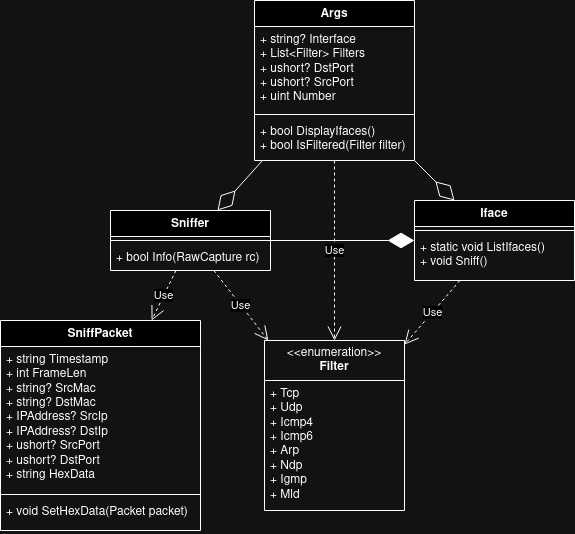

The diagram above was exported from draw.io. Its source (the exported page's mxGraphModel, read from the mxfile embedded in the PNG):
<mxGraphModel dx="1434" dy="869" grid="1" gridSize="10" guides="1" tooltips="1" connect="1" arrows="1" fold="1" page="1" pageScale="1" pageWidth="827" pageHeight="1169" math="0" shadow="0">
  <root>
    <mxCell id="WIyWlLk6GJQsqaUBKTNV-0" />
    <mxCell id="WIyWlLk6GJQsqaUBKTNV-1" parent="WIyWlLk6GJQsqaUBKTNV-0" />
    <mxCell id="N8nLYWHiEVGcWHGBODly-0" value="Iface" style="swimlane;fontStyle=1;align=center;verticalAlign=top;childLayout=stackLayout;horizontal=1;startSize=26;horizontalStack=0;resizeParent=1;resizeParentMax=0;resizeLast=0;collapsible=1;marginBottom=0;whiteSpace=wrap;html=1;" vertex="1" parent="WIyWlLk6GJQsqaUBKTNV-1">
      <mxGeometry x="494" y="230" width="160" height="80" as="geometry" />
    </mxCell>
    <mxCell id="N8nLYWHiEVGcWHGBODly-2" value="" style="line;strokeWidth=1;fillColor=none;align=left;verticalAlign=middle;spacingTop=-1;spacingLeft=3;spacingRight=3;rotatable=0;labelPosition=right;points=[];portConstraint=eastwest;strokeColor=inherit;" vertex="1" parent="N8nLYWHiEVGcWHGBODly-0">
      <mxGeometry y="26" width="160" height="8" as="geometry" />
    </mxCell>
    <mxCell id="N8nLYWHiEVGcWHGBODly-3" value="&lt;div&gt;+ static void ListIfaces()&lt;/div&gt;&lt;div&gt;+ void Sniff()&lt;br&gt;&lt;/div&gt;" style="text;strokeColor=none;fillColor=none;align=left;verticalAlign=top;spacingLeft=4;spacingRight=4;overflow=hidden;rotatable=0;points=[[0,0.5],[1,0.5]];portConstraint=eastwest;whiteSpace=wrap;html=1;" vertex="1" parent="N8nLYWHiEVGcWHGBODly-0">
      <mxGeometry y="34" width="160" height="46" as="geometry" />
    </mxCell>
    <mxCell id="N8nLYWHiEVGcWHGBODly-4" value="Sniffer" style="swimlane;fontStyle=1;align=center;verticalAlign=top;childLayout=stackLayout;horizontal=1;startSize=26;horizontalStack=0;resizeParent=1;resizeParentMax=0;resizeLast=0;collapsible=1;marginBottom=0;whiteSpace=wrap;html=1;" vertex="1" parent="WIyWlLk6GJQsqaUBKTNV-1">
      <mxGeometry x="190" y="240" width="160" height="60" as="geometry" />
    </mxCell>
    <mxCell id="N8nLYWHiEVGcWHGBODly-6" value="" style="line;strokeWidth=1;fillColor=none;align=left;verticalAlign=middle;spacingTop=-1;spacingLeft=3;spacingRight=3;rotatable=0;labelPosition=right;points=[];portConstraint=eastwest;strokeColor=inherit;" vertex="1" parent="N8nLYWHiEVGcWHGBODly-4">
      <mxGeometry y="26" width="160" height="8" as="geometry" />
    </mxCell>
    <mxCell id="N8nLYWHiEVGcWHGBODly-7" value="+ bool Info(RawCapture rc)" style="text;strokeColor=none;fillColor=none;align=left;verticalAlign=top;spacingLeft=4;spacingRight=4;overflow=hidden;rotatable=0;points=[[0,0.5],[1,0.5]];portConstraint=eastwest;whiteSpace=wrap;html=1;" vertex="1" parent="N8nLYWHiEVGcWHGBODly-4">
      <mxGeometry y="34" width="160" height="26" as="geometry" />
    </mxCell>
    <mxCell id="N8nLYWHiEVGcWHGBODly-8" value="Args" style="swimlane;fontStyle=1;align=center;verticalAlign=top;childLayout=stackLayout;horizontal=1;startSize=26;horizontalStack=0;resizeParent=1;resizeParentMax=0;resizeLast=0;collapsible=1;marginBottom=0;whiteSpace=wrap;html=1;" vertex="1" parent="WIyWlLk6GJQsqaUBKTNV-1">
      <mxGeometry x="334" y="30" width="160" height="160" as="geometry" />
    </mxCell>
    <mxCell id="N8nLYWHiEVGcWHGBODly-9" value="&lt;div&gt;+ string? Interface&lt;/div&gt;&lt;div&gt;+ List&amp;lt;Filter&amp;gt; Filters&lt;/div&gt;&lt;div&gt;+ ushort? DstPort&lt;/div&gt;&lt;div&gt;+ ushort? SrcPort&lt;/div&gt;&lt;div&gt;+ uint Number&lt;br&gt;&lt;/div&gt;" style="text;strokeColor=none;fillColor=none;align=left;verticalAlign=top;spacingLeft=4;spacingRight=4;overflow=hidden;rotatable=0;points=[[0,0.5],[1,0.5]];portConstraint=eastwest;whiteSpace=wrap;html=1;" vertex="1" parent="N8nLYWHiEVGcWHGBODly-8">
      <mxGeometry y="26" width="160" height="84" as="geometry" />
    </mxCell>
    <mxCell id="N8nLYWHiEVGcWHGBODly-10" value="" style="line;strokeWidth=1;fillColor=none;align=left;verticalAlign=middle;spacingTop=-1;spacingLeft=3;spacingRight=3;rotatable=0;labelPosition=right;points=[];portConstraint=eastwest;strokeColor=inherit;" vertex="1" parent="N8nLYWHiEVGcWHGBODly-8">
      <mxGeometry y="110" width="160" height="8" as="geometry" />
    </mxCell>
    <mxCell id="N8nLYWHiEVGcWHGBODly-11" value="&lt;div&gt;+ bool DisplayIfaces()&lt;/div&gt;+ bool IsFiltered(Filter filter)" style="text;strokeColor=none;fillColor=none;align=left;verticalAlign=top;spacingLeft=4;spacingRight=4;overflow=hidden;rotatable=0;points=[[0,0.5],[1,0.5]];portConstraint=eastwest;whiteSpace=wrap;html=1;" vertex="1" parent="N8nLYWHiEVGcWHGBODly-8">
      <mxGeometry y="118" width="160" height="42" as="geometry" />
    </mxCell>
    <mxCell id="N8nLYWHiEVGcWHGBODly-12" value="" style="endArrow=diamondThin;endFill=0;endSize=24;html=1;rounded=0;" edge="1" parent="WIyWlLk6GJQsqaUBKTNV-1" source="N8nLYWHiEVGcWHGBODly-8" target="N8nLYWHiEVGcWHGBODly-0">
      <mxGeometry width="160" relative="1" as="geometry">
        <mxPoint x="210" y="450" as="sourcePoint" />
        <mxPoint x="370" y="450" as="targetPoint" />
      </mxGeometry>
    </mxCell>
    <mxCell id="N8nLYWHiEVGcWHGBODly-13" value="" style="endArrow=diamondThin;endFill=0;endSize=24;html=1;rounded=0;" edge="1" parent="WIyWlLk6GJQsqaUBKTNV-1" source="N8nLYWHiEVGcWHGBODly-8" target="N8nLYWHiEVGcWHGBODly-4">
      <mxGeometry width="160" relative="1" as="geometry">
        <mxPoint x="40" y="320" as="sourcePoint" />
        <mxPoint x="320" y="420" as="targetPoint" />
      </mxGeometry>
    </mxCell>
    <mxCell id="N8nLYWHiEVGcWHGBODly-14" value="" style="endArrow=diamondThin;endFill=1;endSize=24;html=1;rounded=0;" edge="1" parent="WIyWlLk6GJQsqaUBKTNV-1" source="N8nLYWHiEVGcWHGBODly-4" target="N8nLYWHiEVGcWHGBODly-0">
      <mxGeometry width="160" relative="1" as="geometry">
        <mxPoint x="440" y="280" as="sourcePoint" />
        <mxPoint x="600" y="280" as="targetPoint" />
      </mxGeometry>
    </mxCell>
    <mxCell id="N8nLYWHiEVGcWHGBODly-15" value="SniffPacket" style="swimlane;fontStyle=1;align=center;verticalAlign=top;childLayout=stackLayout;horizontal=1;startSize=26;horizontalStack=0;resizeParent=1;resizeParentMax=0;resizeLast=0;collapsible=1;marginBottom=0;whiteSpace=wrap;html=1;" vertex="1" parent="WIyWlLk6GJQsqaUBKTNV-1">
      <mxGeometry x="80" y="350" width="200" height="210" as="geometry" />
    </mxCell>
    <mxCell id="N8nLYWHiEVGcWHGBODly-16" value="&lt;div&gt;+ string Timestamp&lt;/div&gt;&lt;div&gt;+ int FrameLen&lt;/div&gt;&lt;div&gt;+ string? SrcMac&lt;/div&gt;&lt;div&gt;+ string? DstMac&lt;/div&gt;&lt;div&gt;+ IPAddress? SrcIp&lt;/div&gt;&lt;div&gt;+ IPAddress? DstIp&lt;/div&gt;&lt;div&gt;+ ushort? SrcPort&lt;/div&gt;&lt;div&gt;+ ushort? DstPort&lt;/div&gt;&lt;div&gt;+ string HexData&lt;br&gt;&lt;/div&gt;" style="text;strokeColor=none;fillColor=none;align=left;verticalAlign=top;spacingLeft=4;spacingRight=4;overflow=hidden;rotatable=0;points=[[0,0.5],[1,0.5]];portConstraint=eastwest;whiteSpace=wrap;html=1;" vertex="1" parent="N8nLYWHiEVGcWHGBODly-15">
      <mxGeometry y="26" width="200" height="144" as="geometry" />
    </mxCell>
    <mxCell id="N8nLYWHiEVGcWHGBODly-17" value="" style="line;strokeWidth=1;fillColor=none;align=left;verticalAlign=middle;spacingTop=-1;spacingLeft=3;spacingRight=3;rotatable=0;labelPosition=right;points=[];portConstraint=eastwest;strokeColor=inherit;" vertex="1" parent="N8nLYWHiEVGcWHGBODly-15">
      <mxGeometry y="170" width="200" height="8" as="geometry" />
    </mxCell>
    <mxCell id="N8nLYWHiEVGcWHGBODly-18" value="+ void SetHexData(Packet packet)" style="text;strokeColor=none;fillColor=none;align=left;verticalAlign=top;spacingLeft=4;spacingRight=4;overflow=hidden;rotatable=0;points=[[0,0.5],[1,0.5]];portConstraint=eastwest;whiteSpace=wrap;html=1;" vertex="1" parent="N8nLYWHiEVGcWHGBODly-15">
      <mxGeometry y="178" width="200" height="32" as="geometry" />
    </mxCell>
    <mxCell id="N8nLYWHiEVGcWHGBODly-19" value="Use" style="endArrow=open;endSize=12;dashed=1;html=1;rounded=0;" edge="1" parent="WIyWlLk6GJQsqaUBKTNV-1" source="N8nLYWHiEVGcWHGBODly-4" target="N8nLYWHiEVGcWHGBODly-15">
      <mxGeometry width="160" relative="1" as="geometry">
        <mxPoint x="400" y="430" as="sourcePoint" />
        <mxPoint x="560" y="430" as="targetPoint" />
      </mxGeometry>
    </mxCell>
    <mxCell id="N8nLYWHiEVGcWHGBODly-20" value="&lt;div&gt;&amp;lt;&amp;lt;enumeration&amp;gt;&amp;gt;&lt;/div&gt;&lt;div&gt;&lt;b&gt;Filter&lt;/b&gt;&lt;br&gt;&lt;/div&gt;" style="swimlane;fontStyle=0;childLayout=stackLayout;horizontal=1;startSize=40;fillColor=none;horizontalStack=0;resizeParent=1;resizeParentMax=0;resizeLast=0;collapsible=1;marginBottom=0;whiteSpace=wrap;html=1;" vertex="1" parent="WIyWlLk6GJQsqaUBKTNV-1">
      <mxGeometry x="344" y="370" width="140" height="170" as="geometry" />
    </mxCell>
    <mxCell id="N8nLYWHiEVGcWHGBODly-21" value="&lt;div&gt;+ Tcp&lt;/div&gt;&lt;div&gt;+ Udp&lt;br&gt;&lt;/div&gt;&lt;div&gt;+ Icmp4&lt;/div&gt;&lt;div&gt;+ Icmp6&lt;/div&gt;&lt;div&gt;+ Arp&lt;/div&gt;&lt;div&gt;+ Ndp&lt;/div&gt;&lt;div&gt;+ Igmp&lt;/div&gt;&lt;div&gt;+ Mld&lt;br&gt;&lt;/div&gt;" style="text;strokeColor=none;fillColor=none;align=left;verticalAlign=top;spacingLeft=4;spacingRight=4;overflow=hidden;rotatable=0;points=[[0,0.5],[1,0.5]];portConstraint=eastwest;whiteSpace=wrap;html=1;" vertex="1" parent="N8nLYWHiEVGcWHGBODly-20">
      <mxGeometry y="40" width="140" height="130" as="geometry" />
    </mxCell>
    <mxCell id="N8nLYWHiEVGcWHGBODly-24" value="Use" style="endArrow=open;endSize=12;dashed=1;html=1;rounded=0;" edge="1" parent="WIyWlLk6GJQsqaUBKTNV-1" source="N8nLYWHiEVGcWHGBODly-4" target="N8nLYWHiEVGcWHGBODly-20">
      <mxGeometry width="160" relative="1" as="geometry">
        <mxPoint x="430" y="500" as="sourcePoint" />
        <mxPoint x="590" y="500" as="targetPoint" />
      </mxGeometry>
    </mxCell>
    <mxCell id="N8nLYWHiEVGcWHGBODly-25" value="Use" style="endArrow=open;endSize=12;dashed=1;html=1;rounded=0;" edge="1" parent="WIyWlLk6GJQsqaUBKTNV-1" source="N8nLYWHiEVGcWHGBODly-8" target="N8nLYWHiEVGcWHGBODly-20">
      <mxGeometry width="160" relative="1" as="geometry">
        <mxPoint x="350" y="530" as="sourcePoint" />
        <mxPoint x="510" y="530" as="targetPoint" />
      </mxGeometry>
    </mxCell>
    <mxCell id="N8nLYWHiEVGcWHGBODly-26" value="Use" style="endArrow=open;endSize=12;dashed=1;html=1;rounded=0;" edge="1" parent="WIyWlLk6GJQsqaUBKTNV-1" source="N8nLYWHiEVGcWHGBODly-0" target="N8nLYWHiEVGcWHGBODly-20">
      <mxGeometry width="160" relative="1" as="geometry">
        <mxPoint x="520" y="160" as="sourcePoint" />
        <mxPoint x="680" y="160" as="targetPoint" />
      </mxGeometry>
    </mxCell>
  </root>
</mxGraphModel>